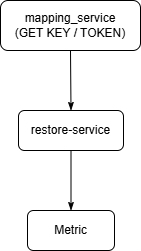

The diagram above was exported from draw.io. Its source (the exported page's mxGraphModel, read from the mxfile embedded in the PNG):
<mxGraphModel dx="1042" dy="626" grid="1" gridSize="10" guides="1" tooltips="1" connect="1" arrows="1" fold="1" page="1" pageScale="1" pageWidth="850" pageHeight="1100" math="0" shadow="0">
  <root>
    <mxCell id="0" />
    <mxCell id="1" parent="0" />
    <mxCell id="V9P-3kHiPIMtGCbfgyvy-1" value="restore-service" style="rounded=1;whiteSpace=wrap;html=1;" vertex="1" parent="1">
      <mxGeometry x="373" y="180" width="105" height="40" as="geometry" />
    </mxCell>
    <mxCell id="V9P-3kHiPIMtGCbfgyvy-2" value="Metric" style="rounded=1;whiteSpace=wrap;html=1;" vertex="1" parent="1">
      <mxGeometry x="382" y="280" width="87" height="40" as="geometry" />
    </mxCell>
    <mxCell id="V9P-3kHiPIMtGCbfgyvy-3" value="" style="endArrow=classicThin;html=1;rounded=0;exitX=0.5;exitY=1;exitDx=0;exitDy=0;entryX=0.5;entryY=0;entryDx=0;entryDy=0;endFill=1;" edge="1" parent="1" source="V9P-3kHiPIMtGCbfgyvy-1" target="V9P-3kHiPIMtGCbfgyvy-2">
      <mxGeometry width="50" height="50" relative="1" as="geometry">
        <mxPoint x="400" y="370" as="sourcePoint" />
        <mxPoint x="440" y="260" as="targetPoint" />
      </mxGeometry>
    </mxCell>
    <mxCell id="N92GJTx_lku6n76uRk6a-1" value="mapping_service&lt;br&gt;(GET KEY / TOKEN)" style="rounded=1;whiteSpace=wrap;html=1;" vertex="1" parent="1">
      <mxGeometry x="355" y="70" width="140" height="50" as="geometry" />
    </mxCell>
    <mxCell id="N92GJTx_lku6n76uRk6a-2" value="" style="endArrow=none;html=1;rounded=0;entryX=0.5;entryY=1;entryDx=0;entryDy=0;exitX=0.5;exitY=0;exitDx=0;exitDy=0;startArrow=classicThin;startFill=1;" edge="1" parent="1" source="V9P-3kHiPIMtGCbfgyvy-1" target="N92GJTx_lku6n76uRk6a-1">
      <mxGeometry width="50" height="50" relative="1" as="geometry">
        <mxPoint x="380" y="220" as="sourcePoint" />
        <mxPoint x="430" y="170" as="targetPoint" />
      </mxGeometry>
    </mxCell>
  </root>
</mxGraphModel>